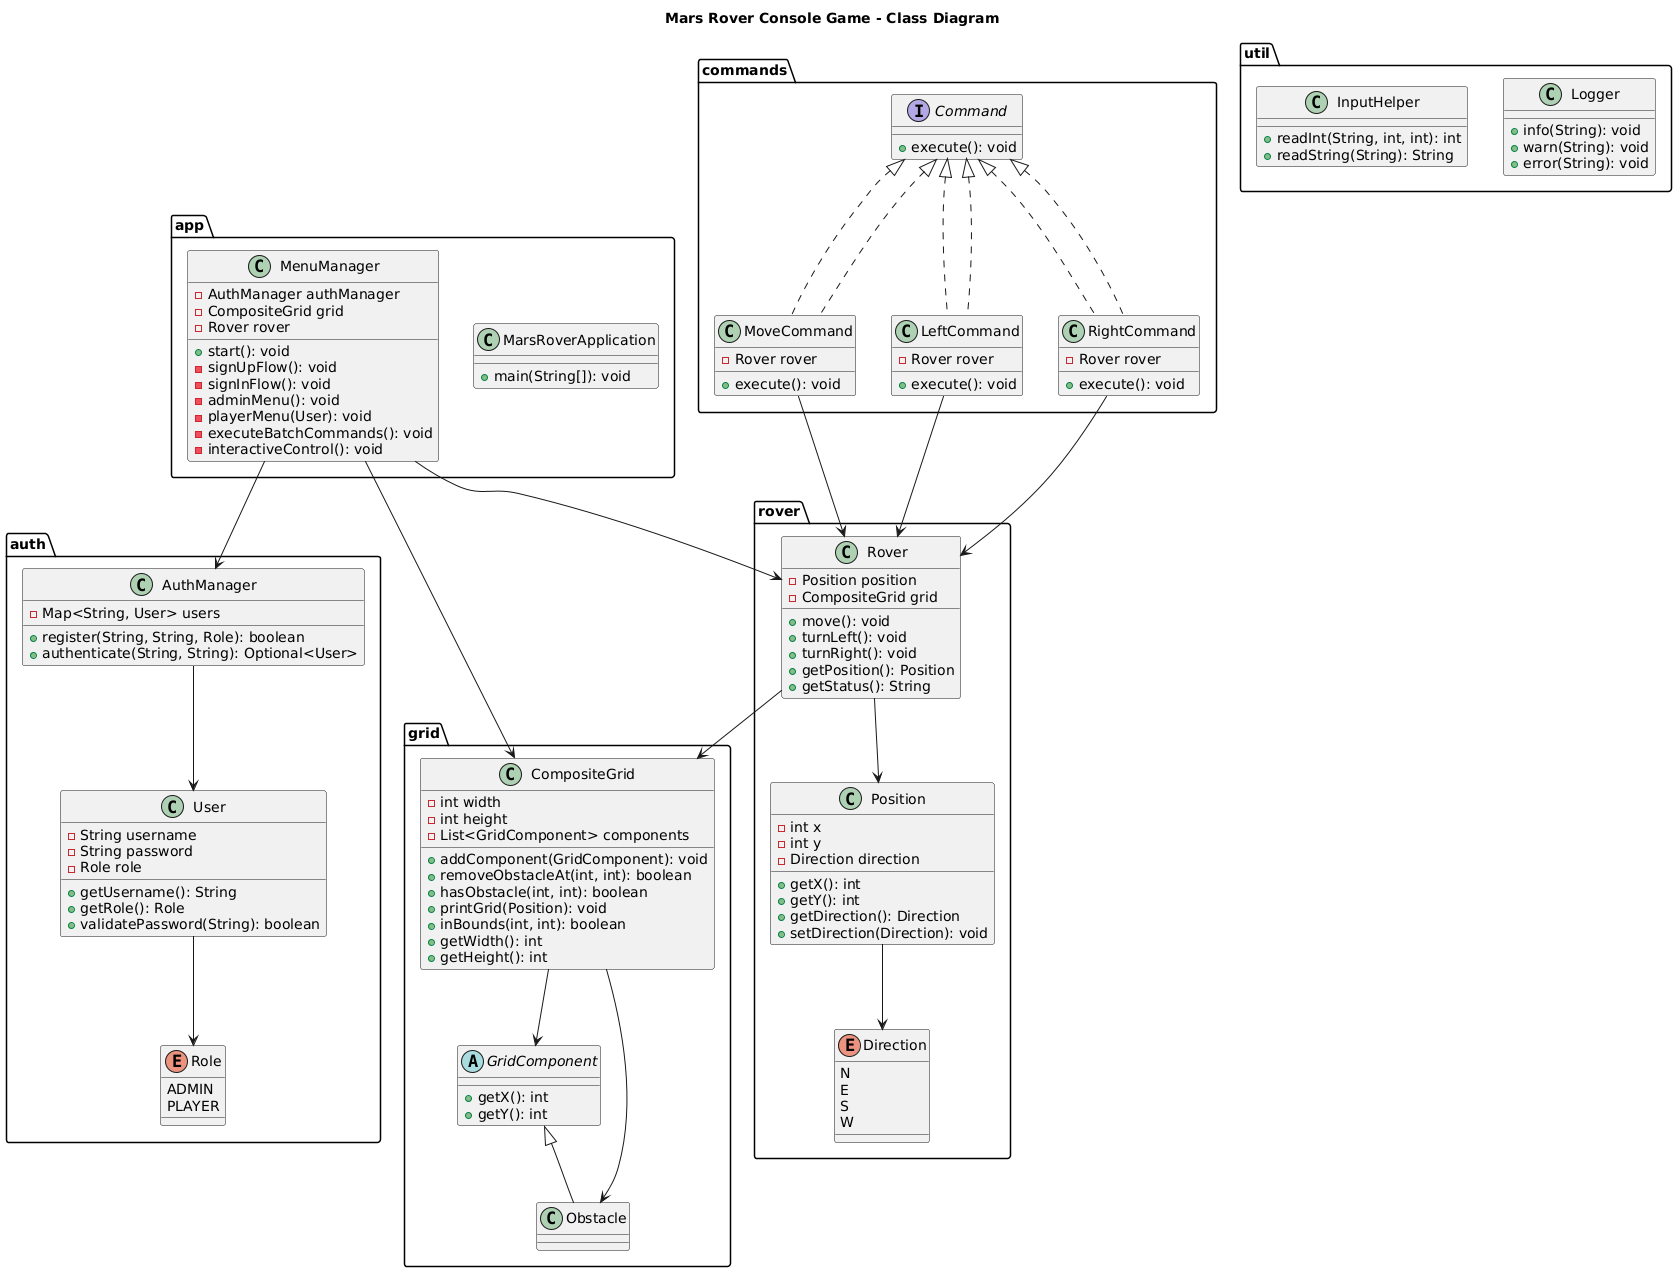

The diagram above was rendered by PlantUML. Its source (embedded in the PNG):
@startuml
title Mars Rover Console Game - Class Diagram

package app {
  class MarsRoverApplication {
    +main(String[]): void
  }

  class MenuManager {
    -AuthManager authManager
    -CompositeGrid grid
    -Rover rover
    +start(): void
    -signUpFlow(): void
    -signInFlow(): void
    -adminMenu(): void
    -playerMenu(User): void
    -executeBatchCommands(): void
    -interactiveControl(): void
  }
}

package auth {
  class User {
    -String username
    -String password
    -Role role
    +getUsername(): String
    +getRole(): Role
    +validatePassword(String): boolean
  }

  enum Role {
    ADMIN
    PLAYER
  }

  class AuthManager {
    -Map<String, User> users
    +register(String, String, Role): boolean
    +authenticate(String, String): Optional<User>
  }
}

package grid {
  abstract class GridComponent {
    +getX(): int
    +getY(): int
  }

  class CompositeGrid {
    -int width
    -int height
    -List<GridComponent> components
    +addComponent(GridComponent): void
    +removeObstacleAt(int, int): boolean
    +hasObstacle(int, int): boolean
    +printGrid(Position): void
    +inBounds(int, int): boolean
    +getWidth(): int
    +getHeight(): int
  }

  class Obstacle extends GridComponent {
  }
}

package rover {
  class Rover {
    -Position position
    -CompositeGrid grid
    +move(): void
    +turnLeft(): void
    +turnRight(): void
    +getPosition(): Position
    +getStatus(): String
  }

  class Position {
    -int x
    -int y
    -Direction direction
    +getX(): int
    +getY(): int
    +getDirection(): Direction
    +setDirection(Direction): void
  }

  enum Direction {
    N
    E
    S
    W
  }
}

package commands {
  interface Command {
    +execute(): void
  }

  class MoveCommand implements Command {
    -Rover rover
    +execute(): void
  }

  class LeftCommand implements Command {
    -Rover rover
    +execute(): void
  }

  class RightCommand implements Command {
    -Rover rover
    +execute(): void
  }
}

package util {
  class Logger {
    +info(String): void
    +warn(String): void
    +error(String): void
  }

  class InputHelper {
    +readInt(String, int, int): int
    +readString(String): String
  }
}

' Relationships
MenuManager --> AuthManager
MenuManager --> CompositeGrid
MenuManager --> Rover

AuthManager --> User
User --> Role

CompositeGrid --> GridComponent
CompositeGrid --> Obstacle
Rover --> Position
Rover --> CompositeGrid
Position --> Direction

Command <|.. MoveCommand
Command <|.. LeftCommand
Command <|.. RightCommand

MoveCommand --> Rover
LeftCommand --> Rover
RightCommand --> Rover
@enduml